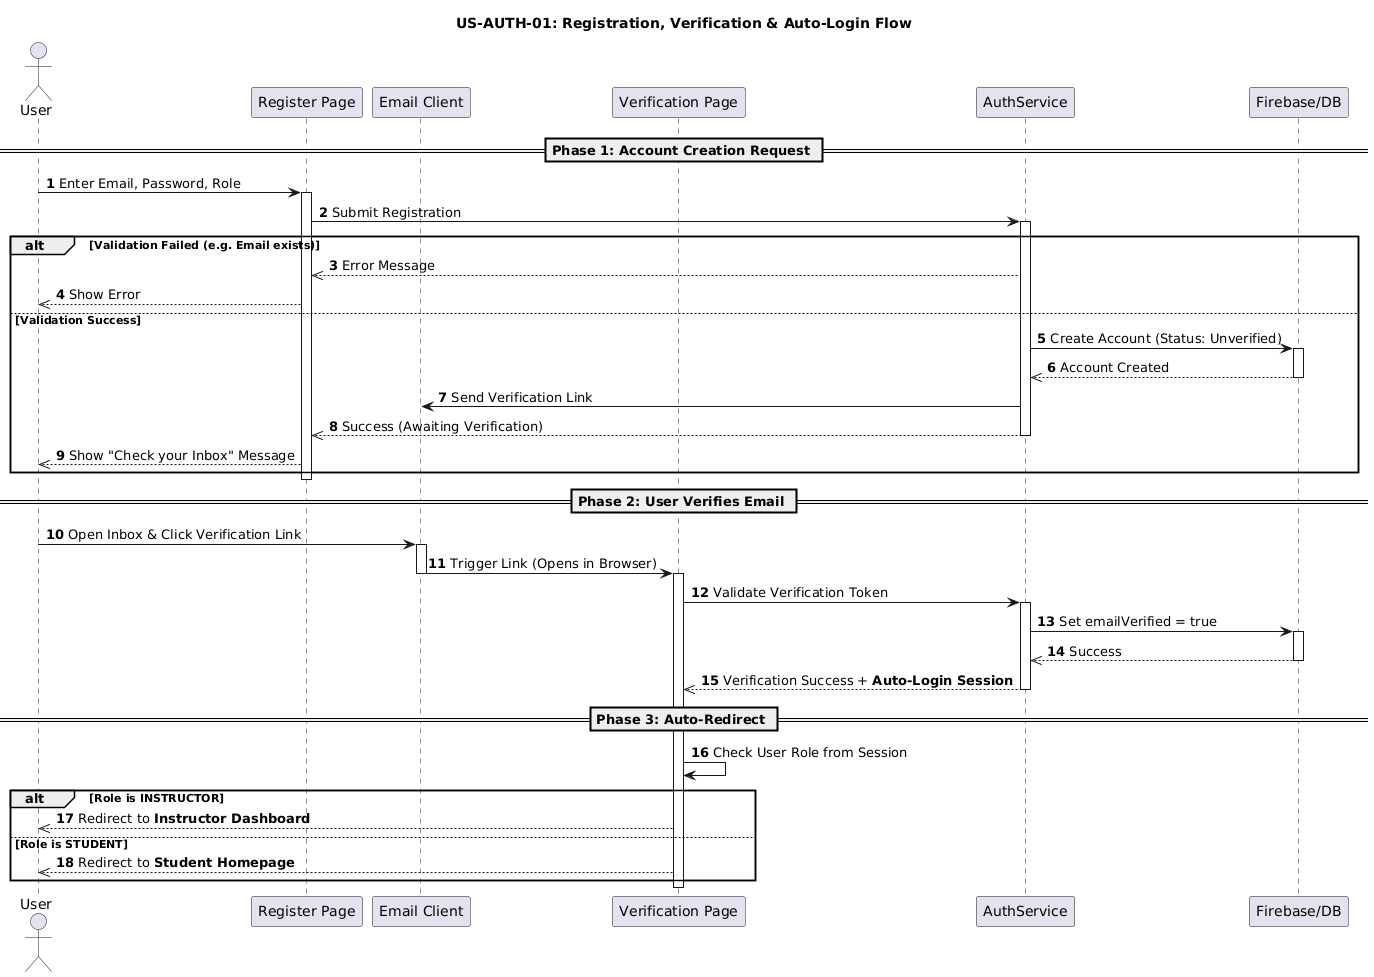

The diagram above was rendered by PlantUML. Its source (embedded in the PNG):
@startuml
autonumber
title US-AUTH-01: Registration, Verification & Auto-Login Flow

actor User
participant "Register Page" as RegUI
participant "Email Client" as Email
participant "Verification Page" as VerUI
participant "AuthService" as Auth
participant "Firebase/DB" as Backend

== Phase 1: Account Creation Request ==
User -> RegUI: Enter Email, Password, Role
activate RegUI

RegUI -> Auth: Submit Registration
activate Auth

alt Validation Failed (e.g. Email exists)
    Auth -->> RegUI: Error Message
    RegUI -->> User: Show Error
else Validation Success
    Auth -> Backend: Create Account (Status: Unverified)
    activate Backend
    Backend -->> Auth: Account Created
    deactivate Backend
    
    Auth -> Email: Send Verification Link
    Auth -->> RegUI: Success (Awaiting Verification)
    deactivate Auth
    
    RegUI -->> User: Show "Check your Inbox" Message
end
deactivate RegUI

== Phase 2: User Verifies Email ==
User -> Email: Open Inbox & Click Verification Link
activate Email
Email -> VerUI: Trigger Link (Opens in Browser)
deactivate Email
activate VerUI

VerUI -> Auth: Validate Verification Token
activate Auth
Auth -> Backend: Set emailVerified = true
activate Backend
Backend -->> Auth: Success
deactivate Backend

Auth -->> VerUI: Verification Success + **Auto-Login Session**
deactivate Auth

== Phase 3: Auto-Redirect ==
VerUI -> VerUI: Check User Role from Session

alt Role is INSTRUCTOR
    VerUI -->> User: Redirect to **Instructor Dashboard**
else Role is STUDENT
    VerUI -->> User: Redirect to **Student Homepage**
end
deactivate VerUI
@enduml